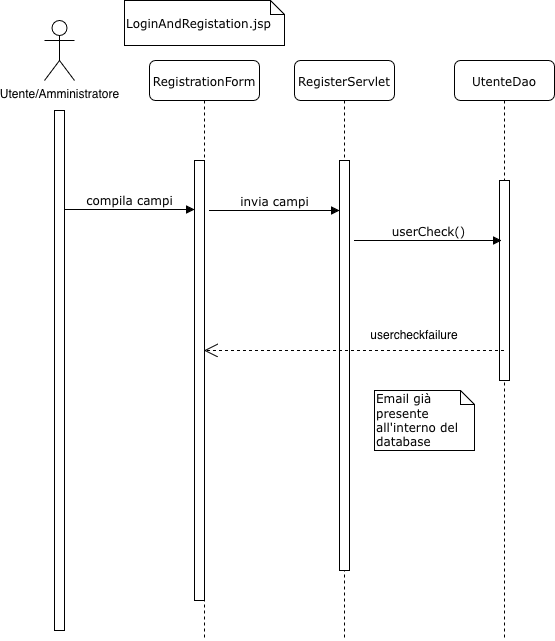

The diagram above was exported from draw.io. Its source (the exported page's mxGraphModel, read from the mxfile embedded in the PNG):
<mxGraphModel dx="2798" dy="953" grid="1" gridSize="10" guides="1" tooltips="1" connect="1" arrows="1" fold="1" page="1" pageScale="1" pageWidth="1100" pageHeight="850" background="none" math="0" shadow="0">
  <root>
    <mxCell id="0" />
    <mxCell id="1" parent="0" />
    <mxCell id="7baba1c4bc27f4b0-2" parent="1" style="shape=umlLifeline;perimeter=lifelinePerimeter;whiteSpace=wrap;html=1;container=1;collapsible=0;recursiveResize=0;outlineConnect=0;rounded=1;shadow=0;comic=0;labelBackgroundColor=none;strokeWidth=1;fontFamily=Verdana;fontSize=12;align=center;" value="RegisterServlet" vertex="1">
      <mxGeometry height="580" width="100" x="240" y="80" as="geometry" />
    </mxCell>
    <mxCell id="7baba1c4bc27f4b0-10" parent="7baba1c4bc27f4b0-2" style="html=1;points=[];perimeter=orthogonalPerimeter;rounded=0;shadow=0;comic=0;labelBackgroundColor=none;strokeWidth=1;fontFamily=Verdana;fontSize=12;align=center;" value="" vertex="1">
      <mxGeometry height="410" width="10" x="45" y="100" as="geometry" />
    </mxCell>
    <mxCell id="py3HmR-Cq1MNERZeqEu9-7" edge="1" parent="7baba1c4bc27f4b0-2" style="html=1;verticalAlign=bottom;endArrow=block;entryX=0;entryY=0;labelBackgroundColor=none;fontFamily=Verdana;fontSize=12;edgeStyle=elbowEdgeStyle;elbow=horizontal;" value="invia campi">
      <mxGeometry relative="1" as="geometry">
        <mxPoint as="offset" />
        <mxPoint x="-85" y="150" as="sourcePoint" />
        <mxPoint x="45" y="150" as="targetPoint" />
      </mxGeometry>
    </mxCell>
    <mxCell id="7baba1c4bc27f4b0-3" parent="1" style="shape=umlLifeline;perimeter=lifelinePerimeter;whiteSpace=wrap;html=1;container=1;collapsible=0;recursiveResize=0;outlineConnect=0;rounded=1;shadow=0;comic=0;labelBackgroundColor=none;strokeWidth=1;fontFamily=Verdana;fontSize=12;align=center;" value="UtenteDao" vertex="1">
      <mxGeometry height="580" width="100" x="400" y="80" as="geometry" />
    </mxCell>
    <mxCell id="7baba1c4bc27f4b0-13" parent="7baba1c4bc27f4b0-3" style="html=1;points=[];perimeter=orthogonalPerimeter;rounded=0;shadow=0;comic=0;labelBackgroundColor=none;strokeWidth=1;fontFamily=Verdana;fontSize=12;align=center;" value="" vertex="1">
      <mxGeometry height="200" width="10" x="45" y="120" as="geometry" />
    </mxCell>
    <mxCell id="7baba1c4bc27f4b0-8" parent="1" style="shape=umlLifeline;perimeter=lifelinePerimeter;whiteSpace=wrap;html=1;container=1;collapsible=0;recursiveResize=0;outlineConnect=0;rounded=1;shadow=0;comic=0;labelBackgroundColor=none;strokeWidth=1;fontFamily=Verdana;fontSize=12;align=center;" value="RegistrationForm" vertex="1">
      <mxGeometry height="580" width="110" x="95" y="80" as="geometry" />
    </mxCell>
    <mxCell id="7baba1c4bc27f4b0-9" parent="7baba1c4bc27f4b0-8" style="html=1;points=[];perimeter=orthogonalPerimeter;rounded=0;shadow=0;comic=0;labelBackgroundColor=none;strokeWidth=1;fontFamily=Verdana;fontSize=12;align=center;" value="" vertex="1">
      <mxGeometry height="440" width="10" x="45" y="100" as="geometry" />
    </mxCell>
    <mxCell id="py3HmR-Cq1MNERZeqEu9-1" parent="1" style="shape=umlActor;verticalLabelPosition=bottom;verticalAlign=top;html=1;outlineConnect=0;" value="Utente/Amministratore" vertex="1">
      <mxGeometry height="60" width="30" x="-10" y="40" as="geometry" />
    </mxCell>
    <mxCell id="py3HmR-Cq1MNERZeqEu9-4" parent="1" style="html=1;points=[];perimeter=orthogonalPerimeter;rounded=0;shadow=0;comic=0;labelBackgroundColor=none;strokeWidth=1;fontFamily=Verdana;fontSize=12;align=center;" value="" vertex="1">
      <mxGeometry height="520" width="10" y="130" as="geometry" />
    </mxCell>
    <mxCell id="py3HmR-Cq1MNERZeqEu9-5" edge="1" parent="1" style="html=1;verticalAlign=bottom;endArrow=block;entryX=0;entryY=0;labelBackgroundColor=none;fontFamily=Verdana;fontSize=12;edgeStyle=elbowEdgeStyle;elbow=vertical;" value="compila campi">
      <mxGeometry relative="1" as="geometry">
        <mxPoint x="10" y="229" as="sourcePoint" />
        <mxPoint x="140" y="229" as="targetPoint" />
      </mxGeometry>
    </mxCell>
    <mxCell id="py3HmR-Cq1MNERZeqEu9-8" parent="1" style="shape=note;whiteSpace=wrap;html=1;size=14;verticalAlign=top;align=left;spacingTop=-6;rounded=0;shadow=0;comic=0;labelBackgroundColor=none;strokeWidth=1;fontFamily=Verdana;fontSize=12" value="&lt;div&gt;&lt;br&gt;&lt;/div&gt;&lt;div&gt;LoginAndRegistation.jsp&lt;/div&gt;" vertex="1">
      <mxGeometry height="45" width="160" x="70" y="20" as="geometry" />
    </mxCell>
    <mxCell id="py3HmR-Cq1MNERZeqEu9-21" edge="1" parent="1" style="html=1;verticalAlign=bottom;endArrow=block;entryX=0.2;entryY=0.3;labelBackgroundColor=none;fontFamily=Verdana;fontSize=12;edgeStyle=elbowEdgeStyle;elbow=horizontal;entryDx=0;entryDy=0;entryPerimeter=0;" target="7baba1c4bc27f4b0-13" value="userCheck()">
      <mxGeometry relative="1" as="geometry">
        <mxPoint as="offset" />
        <mxPoint x="300" y="260" as="sourcePoint" />
        <mxPoint x="380" y="260" as="targetPoint" />
      </mxGeometry>
    </mxCell>
    <mxCell id="py3HmR-Cq1MNERZeqEu9-30" edge="1" parent="1" source="7baba1c4bc27f4b0-3" style="endArrow=open;endSize=12;dashed=1;html=1;rounded=0;" target="7baba1c4bc27f4b0-8" value="">
      <mxGeometry relative="1" width="160" x="-0.0033" as="geometry">
        <mxPoint x="1" as="offset" />
        <mxPoint x="470" y="440" as="sourcePoint" />
        <mxPoint x="630" y="440" as="targetPoint" />
      </mxGeometry>
    </mxCell>
    <mxCell id="py3HmR-Cq1MNERZeqEu9-31" parent="1" style="text;html=1;whiteSpace=wrap;strokeColor=none;fillColor=none;align=center;verticalAlign=middle;rounded=0;" value="usercheckfailure" vertex="1">
      <mxGeometry height="30" width="60" x="330" y="340" as="geometry" />
    </mxCell>
    <mxCell id="py3HmR-Cq1MNERZeqEu9-32" parent="1" style="shape=note;whiteSpace=wrap;html=1;size=14;verticalAlign=top;align=left;spacingTop=-6;rounded=0;shadow=0;comic=0;labelBackgroundColor=none;strokeWidth=1;fontFamily=Verdana;fontSize=12" value="Email già presente all'interno del database" vertex="1">
      <mxGeometry height="60" width="100" x="320" y="410" as="geometry" />
    </mxCell>
  </root>
</mxGraphModel>